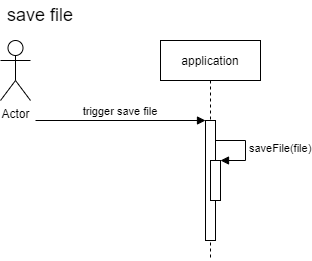

The diagram above was exported from draw.io. Its source (the exported page's mxGraphModel, read from the mxfile embedded in the PNG):
<mxGraphModel dx="1173" dy="642" grid="1" gridSize="10" guides="1" tooltips="1" connect="1" arrows="1" fold="1" page="1" pageScale="1" pageWidth="850" pageHeight="1100" math="0" shadow="0">
  <root>
    <mxCell id="0" />
    <mxCell id="1" parent="0" />
    <mxCell id="3nuBFxr9cyL0pnOWT2aG-5" value="application" style="shape=umlLifeline;perimeter=lifelinePerimeter;container=1;collapsible=0;recursiveResize=0;rounded=0;shadow=0;strokeWidth=1;" parent="1" vertex="1">
      <mxGeometry x="300" y="80" width="100" height="220" as="geometry" />
    </mxCell>
    <mxCell id="3nuBFxr9cyL0pnOWT2aG-6" value="" style="points=[];perimeter=orthogonalPerimeter;rounded=0;shadow=0;strokeWidth=1;" parent="3nuBFxr9cyL0pnOWT2aG-5" vertex="1">
      <mxGeometry x="45" y="80" width="10" height="120" as="geometry" />
    </mxCell>
    <mxCell id="H2MyaLoJ6dI42c0hHSin-2" value="" style="html=1;points=[];perimeter=orthogonalPerimeter;" parent="3nuBFxr9cyL0pnOWT2aG-5" vertex="1">
      <mxGeometry x="50" y="120" width="10" height="40" as="geometry" />
    </mxCell>
    <mxCell id="H2MyaLoJ6dI42c0hHSin-3" value="saveFile(file)" style="edgeStyle=orthogonalEdgeStyle;html=1;align=left;spacingLeft=2;endArrow=block;rounded=0;entryX=1;entryY=0;" parent="3nuBFxr9cyL0pnOWT2aG-5" target="H2MyaLoJ6dI42c0hHSin-2" edge="1">
      <mxGeometry relative="1" as="geometry">
        <mxPoint x="55" y="100" as="sourcePoint" />
        <Array as="points">
          <mxPoint x="85" y="100" />
        </Array>
      </mxGeometry>
    </mxCell>
    <mxCell id="3nuBFxr9cyL0pnOWT2aG-8" value="trigger save file" style="verticalAlign=bottom;endArrow=block;entryX=0;entryY=0;shadow=0;strokeWidth=1;" parent="1" target="3nuBFxr9cyL0pnOWT2aG-6" edge="1">
      <mxGeometry relative="1" as="geometry">
        <mxPoint x="175" y="160.0000000000001" as="sourcePoint" />
      </mxGeometry>
    </mxCell>
    <mxCell id="H2MyaLoJ6dI42c0hHSin-1" value="Actor" style="shape=umlActor;verticalLabelPosition=bottom;verticalAlign=top;html=1;outlineConnect=0;" parent="1" vertex="1">
      <mxGeometry x="140" y="80" width="30" height="60" as="geometry" />
    </mxCell>
    <mxCell id="H2MyaLoJ6dI42c0hHSin-5" value="&lt;font style=&quot;font-size: 18px&quot;&gt;save file&lt;/font&gt;" style="text;html=1;strokeColor=none;fillColor=none;align=center;verticalAlign=middle;whiteSpace=wrap;rounded=0;" parent="1" vertex="1">
      <mxGeometry x="140" y="40" width="80" height="30" as="geometry" />
    </mxCell>
  </root>
</mxGraphModel>